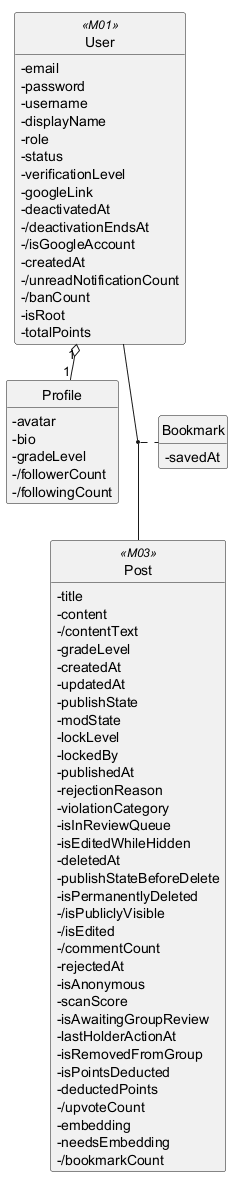

The diagram above was rendered by PlantUML. Its source (embedded in the PNG):
@startuml
!pragma layout smetana
hide circle
hide methods
skinparam classAttributeIconSize 0

class Profile {
  -avatar
  -bio
  -gradeLevel
  -/followerCount
  -/followingCount
}
class Bookmark {
  -savedAt
}
class User <<M01>> {
  -email
  -password
  -username
  -displayName
  -role
  -status
  -verificationLevel
  -googleLink
  -deactivatedAt
  -/deactivationEndsAt
  -/isGoogleAccount
  -createdAt
  -/unreadNotificationCount
  -/banCount
  -isRoot
  -totalPoints
}
class Post <<M03>> {
  -title
  -content
  -/contentText
  -gradeLevel
  -createdAt
  -updatedAt
  -publishState
  -modState
  -lockLevel
  -lockedBy
  -publishedAt
  -rejectionReason
  -violationCategory
  -isInReviewQueue
  -isEditedWhileHidden
  -deletedAt
  -publishStateBeforeDelete
  -isPermanentlyDeleted
  -/isPubliclyVisible
  -/isEdited
  -/commentCount
  -rejectedAt
  -isAnonymous
  -scanScore
  -isAwaitingGroupReview
  -lastHolderActionAt
  -isRemovedFromGroup
  -isPointsDeducted
  -deductedPoints
  -/upvoteCount
  -embedding
  -needsEmbedding
  -/bookmarkCount
}

(User, Post) .. Bookmark
User "1" o-- "1" Profile

@enduml